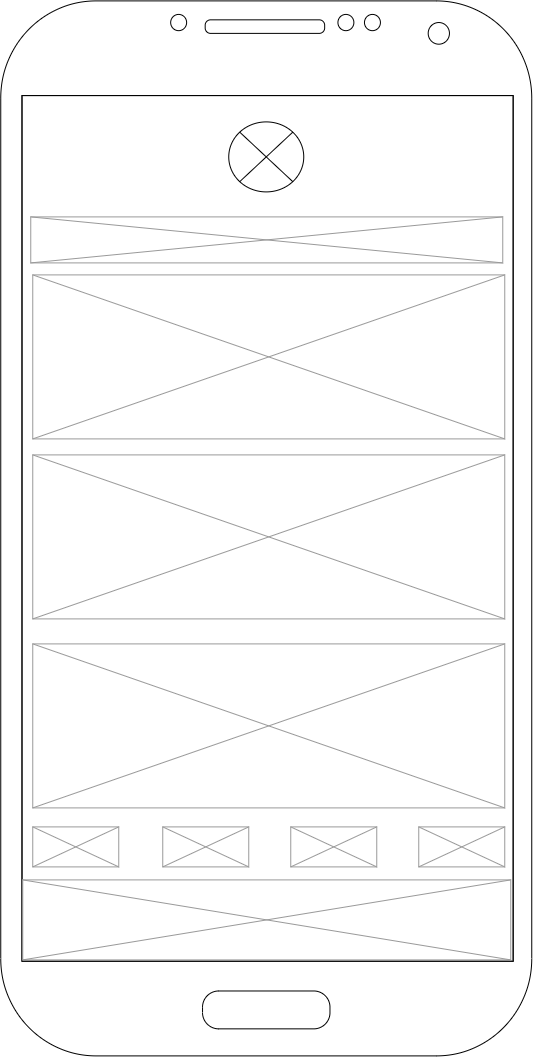

The diagram above was exported from draw.io. Its source (the exported page's mxGraphModel, read from the mxfile embedded in the PNG):
<mxGraphModel dx="2066" dy="1189" grid="0" gridSize="10" guides="1" tooltips="1" connect="1" arrows="1" fold="1" page="1" pageScale="1" pageWidth="827" pageHeight="1169" math="0" shadow="0">
  <root>
    <mxCell id="kno1oSTzC_oG9sQUY98q-0" />
    <mxCell id="kno1oSTzC_oG9sQUY98q-1" parent="kno1oSTzC_oG9sQUY98q-0" />
    <mxCell id="kno1oSTzC_oG9sQUY98q-2" parent="kno1oSTzC_oG9sQUY98q-1" style="text;html=1;whiteSpace=wrap;strokeColor=none;fillColor=none;align=center;verticalAlign=middle;rounded=0;" value="éfiniti" vertex="1">
      <mxGeometry height="30" width="60" x="430" y="1032" as="geometry" />
    </mxCell>
    <mxCell id="kno1oSTzC_oG9sQUY98q-3" parent="kno1oSTzC_oG9sQUY98q-1" style="verticalLabelPosition=bottom;verticalAlign=top;html=1;shadow=0;dashed=0;strokeWidth=1;shape=mxgraph.android.phone2;strokeColor=default;movable=1;resizable=1;rotatable=1;deletable=1;editable=1;locked=0;connectable=1;fillColor2=#ffffff;fillColor=default;" value="" vertex="1">
      <mxGeometry height="1055" width="531" x="148" y="42" as="geometry" />
    </mxCell>
    <mxCell id="kno1oSTzC_oG9sQUY98q-4" parent="kno1oSTzC_oG9sQUY98q-1" style="verticalLabelPosition=bottom;shadow=0;dashed=0;align=center;html=1;verticalAlign=top;strokeWidth=1;shape=mxgraph.mockup.graphics.simpleIcon;strokeColor=#999999;gradientColor=none;perimeterSpacing=0;" value="" vertex="1">
      <mxGeometry height="80" width="488" x="170" y="921" as="geometry" />
    </mxCell>
    <mxCell id="kno1oSTzC_oG9sQUY98q-5" parent="kno1oSTzC_oG9sQUY98q-1" style="shape=sumEllipse;perimeter=ellipsePerimeter;whiteSpace=wrap;html=1;backgroundOutline=1;" value="" vertex="1">
      <mxGeometry height="70" width="75" x="376" y="163" as="geometry" />
    </mxCell>
    <mxCell id="kno1oSTzC_oG9sQUY98q-7" parent="kno1oSTzC_oG9sQUY98q-1" style="verticalLabelPosition=bottom;shadow=0;dashed=0;align=center;html=1;verticalAlign=top;strokeWidth=1;shape=mxgraph.mockup.graphics.simpleIcon;strokeColor=#999999;gradientColor=none;perimeterSpacing=0;" value="" vertex="1">
      <mxGeometry height="40" width="86" x="180" y="868" as="geometry" />
    </mxCell>
    <mxCell id="kno1oSTzC_oG9sQUY98q-8" parent="kno1oSTzC_oG9sQUY98q-1" style="verticalLabelPosition=bottom;shadow=0;dashed=0;align=center;html=1;verticalAlign=top;strokeWidth=1;shape=mxgraph.mockup.graphics.simpleIcon;strokeColor=#999999;gradientColor=none;perimeterSpacing=0;" value="" vertex="1">
      <mxGeometry height="40" width="86" x="310" y="868" as="geometry" />
    </mxCell>
    <mxCell id="kno1oSTzC_oG9sQUY98q-9" parent="kno1oSTzC_oG9sQUY98q-1" style="verticalLabelPosition=bottom;shadow=0;dashed=0;align=center;html=1;verticalAlign=top;strokeWidth=1;shape=mxgraph.mockup.graphics.simpleIcon;strokeColor=#999999;gradientColor=none;perimeterSpacing=0;" value="" vertex="1">
      <mxGeometry height="40" width="86" x="438" y="868" as="geometry" />
    </mxCell>
    <mxCell id="kno1oSTzC_oG9sQUY98q-10" parent="kno1oSTzC_oG9sQUY98q-1" style="verticalLabelPosition=bottom;shadow=0;dashed=0;align=center;html=1;verticalAlign=top;strokeWidth=1;shape=mxgraph.mockup.graphics.simpleIcon;strokeColor=#999999;gradientColor=none;perimeterSpacing=0;" value="" vertex="1">
      <mxGeometry height="40" width="86" x="566" y="868" as="geometry" />
    </mxCell>
    <mxCell id="kno1oSTzC_oG9sQUY98q-11" parent="kno1oSTzC_oG9sQUY98q-1" style="verticalLabelPosition=bottom;shadow=0;dashed=0;align=center;html=1;verticalAlign=top;strokeWidth=1;shape=mxgraph.mockup.graphics.simpleIcon;strokeColor=#999999;gradientColor=none;perimeterSpacing=0;" value="" vertex="1">
      <mxGeometry height="164" width="472" x="180" y="685" as="geometry" />
    </mxCell>
    <mxCell id="kno1oSTzC_oG9sQUY98q-12" parent="kno1oSTzC_oG9sQUY98q-1" style="verticalLabelPosition=bottom;shadow=0;dashed=0;align=center;html=1;verticalAlign=top;strokeWidth=1;shape=mxgraph.mockup.graphics.simpleIcon;strokeColor=#999999;gradientColor=none;perimeterSpacing=0;" value="" vertex="1">
      <mxGeometry height="46" width="472" x="178" y="258" as="geometry" />
    </mxCell>
    <mxCell id="kno1oSTzC_oG9sQUY98q-13" parent="kno1oSTzC_oG9sQUY98q-1" style="verticalLabelPosition=bottom;shadow=0;dashed=0;align=center;html=1;verticalAlign=top;strokeWidth=1;shape=mxgraph.mockup.graphics.simpleIcon;strokeColor=#999999;gradientColor=none;perimeterSpacing=0;" value="" vertex="1">
      <mxGeometry height="164" width="472" x="180" y="496" as="geometry" />
    </mxCell>
    <mxCell id="kno1oSTzC_oG9sQUY98q-14" parent="kno1oSTzC_oG9sQUY98q-1" style="verticalLabelPosition=bottom;shadow=0;dashed=0;align=center;html=1;verticalAlign=top;strokeWidth=1;shape=mxgraph.mockup.graphics.simpleIcon;strokeColor=#999999;gradientColor=none;perimeterSpacing=0;" value="" vertex="1">
      <mxGeometry height="164" width="472" x="180" y="316" as="geometry" />
    </mxCell>
  </root>
</mxGraphModel>